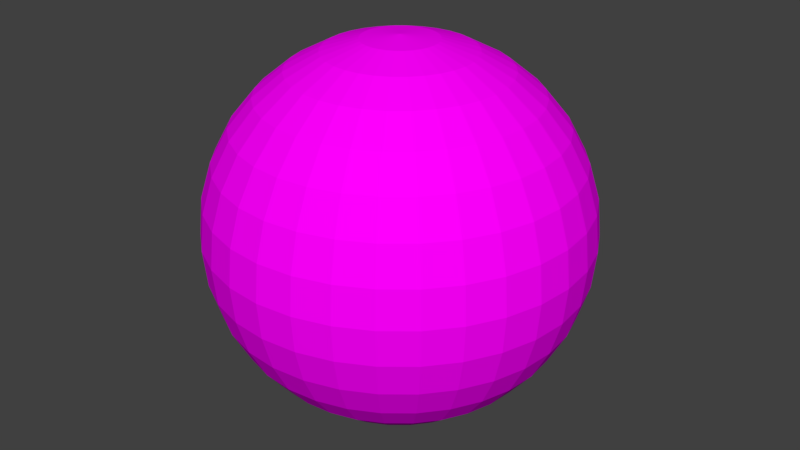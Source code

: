 # Source: niebo.blend  (saved by Blender 2.79.0; exported with 4.5.12 LTS)
import bpy
from mathutils import Matrix  # noqa: F401  (used for matrix-valued properties, if any)

bpy.ops.wm.read_factory_settings(use_empty=True)
scene = bpy.context.scene
scene.name = 'Scene'

# ---- collections
col_collection_1 = bpy.data.collections.new('Collection 1'); scene.collection.children.link(col_collection_1)

# ---- images (referenced by path relative to the original .blend; pixels are not part of the script)
import os
ASSET_DIR = os.environ.get("B2B_ASSET_DIR", "")  # directory of the original .blend (textures are referenced by path, not embedded)
HERE = os.path.dirname(os.path.abspath(__file__))  # packed textures are extracted next to this script under _unpacked/

def load_image(name, relpath, width, height, colorspace="sRGB"):
    """Load a texture the original file referenced (path relative to the .blend, or extracted next to this script)."""
    p = next((c for c in (os.path.join(HERE, relpath), os.path.join(ASSET_DIR, relpath)) if relpath and os.path.exists(c)), "")
    if p:
        img = bpy.data.images.load(p, check_existing=True)
        img.name = name
    else:  # same state as the original file: an image datablock whose file is absent (Cycles renders it pink)
        img = bpy.data.images.new(name, width, height)
        img.source = "FILE"
        img.filepath = "//" + (relpath or name)
    img.colorspace_settings.name = colorspace
    return img
img_sky_png = load_image('sky.png', 'sky.png', 1024, 1024, 'sRGB')

# ---- materials (node trees are filled in below, after node groups)
mat_material_003 = bpy.data.materials.new('Material.003')
mat_material_003.alpha_threshold = 0.0
mat_material_003.roughness = 0.5

# ---- material node trees
mat_material_003.use_nodes = True; mat_material_003.node_tree.nodes.clear()
_N = mat_material_003.node_tree.nodes; _L = mat_material_003.node_tree.links
n0 = _N.new('ShaderNodeOutputMaterial'); n0.name = 'Material Output'; n0.location = (300, 300)
n1 = _N.new('ShaderNodeBsdfDiffuse'); n1.name = 'Diffuse BSDF'; n1.location = (10, 300)
n2 = _N.new('ShaderNodeTexImage'); n2.name = 'Image Texture'; n2.location = (-180, 300)
n2.width = 140
n2.image = img_sky_png
_L.new(n1.outputs[0], n0.inputs[0])
_L.new(n2.outputs[0], n1.inputs[0])
n0.is_active_output = True

# ---- world
world_world = bpy.data.worlds.new('World'); scene.world = world_world
world_world.color = (0.05088, 0.05088, 0.05088)
world_world.use_sun_shadow = False
world_world.sun_shadow_jitter_overblur = 0.0
world_world.cycles.sampling_method = 'MANUAL'

# ---- meshes
me_sphere_001 = bpy.data.meshes.new('Sphere.001')
me_sphere_001.from_pydata([(0.0, 0.1951, 0.9808), (0.0, 0.3827, 0.9239), (0.0, 0.5556, 0.8315), (0.0, 0.7071, 0.7071), (0.0, 0.8315, 0.5556), (0.0, 0.9239, 0.3827), (0.0, 0.9808, 0.1951), (0.0, 1.0, 7.55e-08), (0.0, 0.9808, -0.1951), (0.0, 0.5556, -0.8315), (0.03806, 0.1913, 0.9808), (0.07466, 0.3753, 0.9239), (0.1084, 0.5449, 0.8315), (0.1379, 0.6935, 0.7071), (0.1622, 0.8155, 0.5556), (0.1802, 0.9061, 0.3827), (0.1913, 0.9619, 0.1951), (0.1951, 0.9808, 7.55e-08), (0.1913, 0.9619, -0.1951), (0.1802, 0.9061, -0.3827), (0.1622, 0.8155, -0.5556), (0.1379, 0.6935, -0.7071), (0.1084, 0.5449, -0.8315), (0.07466, 0.3753, -0.9239), (0.03806, 0.1913, -0.9808), (0.07466, 0.1802, 0.9808), (0.1464, 0.3536, 0.9239), (0.2126, 0.5133, 0.8315), (0.2706, 0.6533, 0.7071), (0.3182, 0.7682, 0.5556), (0.3536, 0.8536, 0.3827), (0.3753, 0.9061, 0.1951), (0.3827, 0.9239, 7.55e-08), (0.3753, 0.9061, -0.1951), (0.3536, 0.8536, -0.3827), (0.3182, 0.7682, -0.5556), (0.2706, 0.6533, -0.7071), (0.2126, 0.5133, -0.8315), (0.1464, 0.3536, -0.9239), (0.07466, 0.1802, -0.9808), (0.1084, 0.1622, 0.9808), (0.2126, 0.3182, 0.9239), (0.3087, 0.4619, 0.8315), (0.3928, 0.5879, 0.7071), (0.4619, 0.6913, 0.5556), (0.5133, 0.7682, 0.3827), (0.5449, 0.8155, 0.1951), (0.5556, 0.8315, 7.55e-08), (0.5449, 0.8155, -0.1951), (0.5133, 0.7682, -0.3827), (0.4619, 0.6913, -0.5556), (0.3928, 0.5879, -0.7071), (0.3087, 0.4619, -0.8315), (0.2126, 0.3182, -0.9239), (0.1084, 0.1622, -0.9808), (0.1379, 0.1379, 0.9808), (0.2706, 0.2706, 0.9239), (0.3928, 0.3928, 0.8315), (0.5, 0.5, 0.7071), (0.5879, 0.5879, 0.5556), (0.6533, 0.6533, 0.3827), (0.6935, 0.6935, 0.1951), (0.7071, 0.7071, 7.55e-08), (0.6935, 0.6935, -0.1951), (0.6533, 0.6533, -0.3827), (0.5879, 0.5879, -0.5556), (0.5, 0.5, -0.7071), (0.3928, 0.3928, -0.8315), (0.2706, 0.2706, -0.9239), (0.1379, 0.1379, -0.9808), (0.1622, 0.1084, 0.9808), (0.3182, 0.2126, 0.9239), (0.4619, 0.3087, 0.8315), (0.5879, 0.3928, 0.7071), (0.6913, 0.4619, 0.5556), (0.7682, 0.5133, 0.3827), (0.8155, 0.5449, 0.1951), (0.8315, 0.5556, 7.55e-08), (0.8155, 0.5449, -0.1951), (0.7682, 0.5133, -0.3827), (0.6913, 0.4619, -0.5556), (0.5879, 0.3928, -0.7071), (0.4619, 0.3087, -0.8315), (0.3182, 0.2126, -0.9239), (0.1622, 0.1084, -0.9808), (0.1802, 0.07466, 0.9808), (0.3536, 0.1464, 0.9239), (0.5133, 0.2126, 0.8315), (0.6533, 0.2706, 0.7071), (0.7682, 0.3182, 0.5556), (0.8536, 0.3536, 0.3827), (0.9061, 0.3753, 0.1951), (0.9239, 0.3827, 7.55e-08), (0.9061, 0.3753, -0.1951), (0.8536, 0.3536, -0.3827), (0.7682, 0.3182, -0.5556), (0.6533, 0.2706, -0.7071), (0.5133, 0.2126, -0.8315), (0.3536, 0.1464, -0.9239), (0.1802, 0.07466, -0.9808), (0.1913, 0.03806, 0.9808), (0.3753, 0.07466, 0.9239), (0.5449, 0.1084, 0.8315), (0.6935, 0.1379, 0.7071), (0.8155, 0.1622, 0.5556), (0.9061, 0.1802, 0.3827), (0.9619, 0.1913, 0.1951), (0.9808, 0.1951, 7.55e-08), (0.9619, 0.1913, -0.1951), (0.9061, 0.1802, -0.3827), (0.8155, 0.1622, -0.5556), (0.6935, 0.1379, -0.7071), (0.5449, 0.1084, -0.8315), (0.3753, 0.07466, -0.9239), (0.1913, 0.03806, -0.9808), (0.1951, -3.266e-07, 0.9808), (0.3827, -3.192e-07, 0.9239), (0.5556, -3.117e-07, 0.8315), (0.7071, -3.192e-07, 0.7071), (0.8315, -3.341e-07, 0.5556), (0.9239, -2.745e-07, 0.3827), (0.9808, -3.937e-07, 0.1951), (1.0, -3.788e-07, 7.55e-08), (0.9808, -3.937e-07, -0.1951), (0.9239, -2.298e-07, -0.3827), (0.8315, -3.341e-07, -0.5556), (0.7071, -3.192e-07, -0.7071), (0.5556, -3.415e-07, -0.8315), (0.3827, -3.043e-07, -0.9239), (0.1951, -3.08e-07, -0.9808), (0.1913, -0.03806, 0.9808), (0.3753, -0.07466, 0.9239), (0.5449, -0.1084, 0.8315), (0.6935, -0.138, 0.7071), (0.8155, -0.1622, 0.5556), (0.9061, -0.1802, 0.3827), (0.9619, -0.1913, 0.1951), (0.9808, -0.1951, 7.55e-08), (0.9619, -0.1913, -0.1951), (0.9061, -0.1802, -0.3827), (0.8155, -0.1622, -0.5556), (0.6935, -0.138, -0.7071), (0.5449, -0.1084, -0.8315), (0.3753, -0.07466, -0.9239), (0.1913, -0.03806, -0.9808), (0.1802, -0.07466, 0.9808), (0.3536, -0.1464, 0.9239), (0.5133, -0.2126, 0.8315), (0.6533, -0.2706, 0.7071), (0.7682, -0.3182, 0.5556), (0.8536, -0.3536, 0.3827), (0.9061, -0.3753, 0.1951), (0.9239, -0.3827, 7.55e-08), (0.9061, -0.3753, -0.1951), (0.8536, -0.3536, -0.3827), (0.7682, -0.3182, -0.5556), (0.6533, -0.2706, -0.7071), (0.5133, -0.2126, -0.8315), (0.3536, -0.1464, -0.9239), (0.1802, -0.07466, -0.9808), (0.1622, -0.1084, 0.9808), (0.3182, -0.2126, 0.9239), (0.4619, -0.3087, 0.8315), (0.5879, -0.3928, 0.7071), (0.6913, -0.4619, 0.5556), (0.7682, -0.5133, 0.3827), (0.8155, -0.5449, 0.1951), (0.8315, -0.5556, 7.55e-08), (0.8155, -0.5449, -0.1951), (0.7682, -0.5133, -0.3827), (0.6913, -0.4619, -0.5556), (0.5879, -0.3928, -0.7071), (0.4619, -0.3087, -0.8315), (0.3182, -0.2126, -0.9239), (0.1622, -0.1084, -0.9808), (0.1379, -0.138, 0.9808), (0.2706, -0.2706, 0.9239), (0.3928, -0.3928, 0.8315), (0.5, -0.5, 0.7071), (0.5879, -0.5879, 0.5556), (0.6533, -0.6533, 0.3827), (0.6935, -0.6935, 0.1951), (0.7071, -0.7071, 7.55e-08), (0.6935, -0.6935, -0.1951), (0.6533, -0.6533, -0.3827), (0.5879, -0.5879, -0.5556), (0.5, -0.5, -0.7071), (0.3928, -0.3928, -0.8315), (0.2706, -0.2706, -0.9239), (0.1379, -0.138, -0.9808), (0.1084, -0.1622, 0.9808), (0.2126, -0.3182, 0.9239), (0.3087, -0.4619, 0.8315), (0.3928, -0.5879, 0.7071), (0.4619, -0.6913, 0.5556), (0.5133, -0.7682, 0.3827), (0.5449, -0.8155, 0.1951), (0.5556, -0.8315, 7.55e-08), (0.5449, -0.8155, -0.1951), (0.5133, -0.7682, -0.3827), (0.4619, -0.6913, -0.5556), (0.3928, -0.5879, -0.7071), (0.3087, -0.4619, -0.8315), (0.2126, -0.3182, -0.9239), (0.1084, -0.1622, -0.9808), (0.0, -3.258e-07, -1.0), (0.07466, -0.1802, 0.9808), (0.1464, -0.3536, 0.9239), (0.2126, -0.5133, 0.8315), (0.2706, -0.6533, 0.7071), (0.3182, -0.7682, 0.5556), (0.3536, -0.8536, 0.3827), (0.3753, -0.9061, 0.1951), (0.3827, -0.9239, 7.55e-08), (0.3753, -0.9061, -0.1951), (0.3536, -0.8536, -0.3827), (0.3182, -0.7682, -0.5556), (0.2706, -0.6533, -0.7071), (0.2126, -0.5133, -0.8315), (0.1464, -0.3536, -0.9239), (0.07466, -0.1802, -0.9808), (0.03806, -0.1913, 0.9808), (0.07466, -0.3753, 0.9239), (0.1084, -0.5449, 0.8315), (0.1379, -0.6935, 0.7071), (0.1622, -0.8155, 0.5556), (0.1802, -0.9061, 0.3827), (0.1913, -0.9619, 0.1951), (0.1951, -0.9808, 7.55e-08), (0.1913, -0.9619, -0.1951), (0.1802, -0.9061, -0.3827), (0.1622, -0.8155, -0.5556), (0.1379, -0.6935, -0.7071), (0.1084, -0.5449, -0.8315), (0.07466, -0.3753, -0.9239), (0.03806, -0.1913, -0.9808), (-7.212e-09, -0.1951, 0.9808), (4.122e-08, -0.3827, 0.9239), (2.632e-08, -0.5556, 0.8315), (-2.584e-08, -0.7071, 0.7071), (-8.544e-08, -0.8315, 0.5556), (6.357e-08, -0.9239, 0.3827), (-8.544e-08, -0.9808, 0.1951), (-1.003e-07, -1.0, 7.55e-08), (-8.544e-08, -0.9808, -0.1951), (6.357e-08, -0.9239, -0.3827), (-8.544e-08, -0.8315, -0.5556), (-2.584e-08, -0.7071, -0.7071), (-1.094e-08, -0.5556, -0.8315), (3.964e-09, -0.3827, -0.9239), (3.964e-09, -0.1951, -0.9808), (-0.03806, -0.1913, 0.9808), (-0.07466, -0.3753, 0.9239), (-0.1084, -0.5449, 0.8315), (-0.1379, -0.6935, 0.7071), (-0.1622, -0.8155, 0.5556), (-0.1802, -0.9061, 0.3827), (-0.1913, -0.9619, 0.1951), (-0.1951, -0.9808, 7.55e-08), (-0.1913, -0.9619, -0.1951), (-0.1802, -0.9061, -0.3827), (-0.1622, -0.8155, -0.5556), (-0.1379, -0.6935, -0.7071), (-0.1084, -0.5449, -0.8315), (-0.07466, -0.3753, -0.9239), (-0.03806, -0.1913, -0.9808), (-0.07466, -0.1802, 0.9808), (-0.1464, -0.3536, 0.9239), (-0.2126, -0.5133, 0.8315), (-0.2706, -0.6533, 0.7071), (-0.3182, -0.7682, 0.5556), (-0.3536, -0.8536, 0.3827), (-0.3753, -0.9061, 0.1951), (-0.3827, -0.9239, 7.55e-08), (-0.3753, -0.9061, -0.1951), (-0.3536, -0.8536, -0.3827), (-0.3182, -0.7682, -0.5556), (-0.2706, -0.6533, -0.7071), (-0.2126, -0.5133, -0.8315), (-0.1464, -0.3536, -0.9239), (-0.07466, -0.1802, -0.9808), (-0.1084, -0.1622, 0.9808), (-0.2126, -0.3182, 0.9239), (-0.3087, -0.4619, 0.8315), (-0.3928, -0.5879, 0.7071), (-0.4619, -0.6913, 0.5556), (-0.5133, -0.7682, 0.3827), (-0.5449, -0.8155, 0.1951), (-0.5556, -0.8315, 7.55e-08), (-0.5449, -0.8155, -0.1951), (-0.5133, -0.7682, -0.3827), (-0.4619, -0.6913, -0.5556), (-0.3928, -0.5879, -0.7071), (-0.3087, -0.4619, -0.8315), (-0.2126, -0.3182, -0.9239), (-0.1084, -0.1622, -0.9808), (-2.304e-07, -5.562e-07, 1.0), (-0.1379, -0.138, 0.9808), (-0.2706, -0.2706, 0.9239), (-0.3928, -0.3928, 0.8315), (-0.5, -0.5, 0.7071), (-0.5879, -0.5879, 0.5556), (-0.6533, -0.6533, 0.3827), (-0.6935, -0.6935, 0.1951), (-0.7071, -0.7071, 7.55e-08), (-0.6935, -0.6935, -0.1951), (-0.6533, -0.6533, -0.3827), (-0.5879, -0.5879, -0.5556), (-0.5, -0.5, -0.7071), (-0.3928, -0.3928, -0.8315), (-0.2706, -0.2706, -0.9239), (-0.1379, -0.1379, -0.9808), (-0.1622, -0.1084, 0.9808), (-0.3182, -0.2126, 0.9239), (-0.4619, -0.3087, 0.8315), (-0.5879, -0.3928, 0.7071), (-0.6913, -0.4619, 0.5556), (-0.7682, -0.5133, 0.3827), (-0.8155, -0.5449, 0.1951), (-0.8315, -0.5556, 7.55e-08), (-0.8155, -0.5449, -0.1951), (-0.7682, -0.5133, -0.3827), (-0.6913, -0.4619, -0.5556), (-0.5879, -0.3928, -0.7071), (-0.4619, -0.3087, -0.8315), (-0.3182, -0.2126, -0.9239), (-0.1622, -0.1084, -0.9808), (-0.1802, -0.07466, 0.9808), (-0.3536, -0.1464, 0.9239), (-0.5133, -0.2126, 0.8315), (-0.6533, -0.2706, 0.7071), (-0.7682, -0.3182, 0.5556), (-0.8536, -0.3536, 0.3827), (-0.9061, -0.3753, 0.1951), (-0.9239, -0.3827, 7.55e-08), (-0.9061, -0.3753, -0.1951), (-0.8536, -0.3536, -0.3827), (-0.7682, -0.3182, -0.5556), (-0.6533, -0.2706, -0.7071), (-0.5133, -0.2126, -0.8315), (-0.3536, -0.1464, -0.9239), (-0.1802, -0.07466, -0.9808), (-0.1913, -0.03806, 0.9808), (-0.3753, -0.07466, 0.9239), (-0.5449, -0.1084, 0.8315), (-0.6935, -0.1379, 0.7071), (-0.8155, -0.1622, 0.5556), (-0.9061, -0.1802, 0.3827), (-0.9619, -0.1913, 0.1951), (-0.9808, -0.1951, 7.55e-08), (-0.9619, -0.1913, -0.1951), (-0.9061, -0.1802, -0.3827), (-0.8155, -0.1622, -0.5556), (-0.6935, -0.1379, -0.7071), (-0.5449, -0.1084, -0.8315), (-0.3753, -0.07466, -0.9239), (-0.1913, -0.03806, -0.9808), (-0.1951, -3.117e-07, 0.9808), (-0.3827, -2.819e-07, 0.9239), (-0.5556, -2.819e-07, 0.8315), (-0.7071, -1.851e-07, 0.7071), (-0.8315, -1.404e-07, 0.5556), (-0.9239, -3.192e-07, 0.3827), (-0.9808, -9.567e-08, 0.1951), (-1.0, -1.404e-07, 7.55e-08), (-0.9808, -9.567e-08, -0.1951), (-0.9239, -3.192e-07, -0.3827), (-0.8315, -1.404e-07, -0.5556), (-0.7071, -1.851e-07, -0.7071), (-0.5556, -2.596e-07, -0.8315), (-0.3827, -2.521e-07, -0.9239), (-0.1951, -3.155e-07, -0.9808), (-0.1913, 0.03806, 0.9808), (-0.3753, 0.07466, 0.9239), (-0.5449, 0.1084, 0.8315), (-0.6935, 0.1379, 0.7071), (-0.8155, 0.1622, 0.5556), (-0.9061, 0.1802, 0.3827), (-0.9619, 0.1913, 0.1951), (-0.9808, 0.1951, 7.55e-08), (-0.9619, 0.1913, -0.1951), (-0.9061, 0.1802, -0.3827), (-0.8155, 0.1622, -0.5556), (-0.6935, 0.1379, -0.7071), (-0.5449, 0.1084, -0.8315), (-0.3753, 0.07466, -0.9239), (-0.1913, 0.03806, -0.9808), (-0.1802, 0.07466, 0.9808), (-0.3536, 0.1464, 0.9239), (-0.5133, 0.2126, 0.8315), (-0.6533, 0.2706, 0.7071), (-0.7682, 0.3182, 0.5556), (-0.8536, 0.3536, 0.3827), (-0.9061, 0.3753, 0.1951), (-0.9239, 0.3827, 7.55e-08), (-0.9061, 0.3753, -0.1951), (-0.8536, 0.3536, -0.3827), (-0.7682, 0.3182, -0.5556), (-0.6533, 0.2706, -0.7071), (-0.5133, 0.2126, -0.8315), (-0.3536, 0.1464, -0.9239), (-0.1802, 0.07466, -0.9808), (-0.1622, 0.1084, 0.9808), (-0.3182, 0.2126, 0.9239), (-0.4619, 0.3087, 0.8315), (-0.5879, 0.3928, 0.7071), (-0.6913, 0.4619, 0.5556), (-0.7682, 0.5133, 0.3827), (-0.8155, 0.5449, 0.1951), (-0.8315, 0.5556, 7.55e-08), (-0.8155, 0.5449, -0.1951), (-0.7682, 0.5133, -0.3827), (-0.6913, 0.4619, -0.5556), (-0.5879, 0.3928, -0.7071), (-0.4619, 0.3087, -0.8315), (-0.3182, 0.2126, -0.9239), (-0.1622, 0.1084, -0.9808), (-0.1379, 0.1379, 0.9808), (-0.2706, 0.2706, 0.9239), (-0.3928, 0.3928, 0.8315), (-0.5, 0.5, 0.7071), (-0.5879, 0.5879, 0.5556), (-0.6533, 0.6533, 0.3827), (-0.6935, 0.6935, 0.1951), (-0.7071, 0.7071, 7.55e-08), (-0.6935, 0.6935, -0.1951), (-0.6533, 0.6533, -0.3827), (-0.5879, 0.5879, -0.5556), (-0.5, 0.5, -0.7071), (-0.3928, 0.3928, -0.8315), (-0.2706, 0.2706, -0.9239), (-0.1379, 0.1379, -0.9808), (-0.1084, 0.1622, 0.9808), (-0.2126, 0.3182, 0.9239), (-0.3087, 0.4619, 0.8315), (-0.3928, 0.5879, 0.7071), (-0.4619, 0.6913, 0.5556), (-0.5133, 0.7682, 0.3827), (-0.5449, 0.8155, 0.1951), (-0.5556, 0.8315, 7.55e-08), (-0.5449, 0.8155, -0.1951), (-0.5133, 0.7682, -0.3827), (-0.4619, 0.6913, -0.5556), (-0.3928, 0.5879, -0.7071), (-0.3087, 0.4619, -0.8315), (-0.2126, 0.3182, -0.9239), (-0.1084, 0.1622, -0.9808), (-0.07466, 0.1802, 0.9808), (-0.1464, 0.3536, 0.9239), (-0.2126, 0.5133, 0.8315), (-0.2706, 0.6533, 0.7071), (-0.3182, 0.7682, 0.5556), (-0.3536, 0.8536, 0.3827), (-0.3753, 0.9061, 0.1951), (-0.3827, 0.9239, 7.55e-08), (-0.3753, 0.9061, -0.1951), (-0.3536, 0.8536, -0.3827), (-0.3182, 0.7682, -0.5556), (-0.2706, 0.6533, -0.7071), (-0.2126, 0.5133, -0.8315), (-0.1464, 0.3536, -0.9239), (-0.07466, 0.1802, -0.9808), (-0.03806, 0.1913, 0.9808), (-0.07466, 0.3753, 0.9239), (-0.1084, 0.5449, 0.8315), (-0.1379, 0.6935, 0.7071), (-0.1622, 0.8155, 0.5556), (-0.1802, 0.9061, 0.3827), (-0.1913, 0.9619, 0.1951), (-0.1951, 0.9808, 7.55e-08), (-0.1913, 0.9619, -0.1951), (-0.1802, 0.9061, -0.3827), (-0.1622, 0.8155, -0.5556), (-0.1379, 0.6935, -0.7071), (-0.1084, 0.5449, -0.8315), (-0.07466, 0.3753, -0.9239), (-0.03806, 0.1913, -0.9808), (6.357e-08, 0.9239, -0.3827), (2.722e-07, 0.8315, -0.5556), (1.53e-07, 0.7071, -0.7071), (7.847e-08, 0.3827, -0.9239), (1.514e-08, 0.1951, -0.9808)], [], [(7, 6, 16, 17), (0, 296, 10), (205, 481, 24), (8, 7, 17, 18), (1, 0, 10, 11), (477, 8, 18, 19), (2, 1, 11, 12), (478, 477, 19, 20), (3, 2, 12, 13), (479, 478, 20, 21), (4, 3, 13, 14), (9, 479, 21, 22), (5, 4, 14, 15), (480, 9, 22, 23), (6, 5, 15, 16), (481, 480, 23, 24), (23, 22, 37, 38), (16, 15, 30, 31), (24, 23, 38, 39), (17, 16, 31, 32), (10, 296, 25), (205, 24, 39), (18, 17, 32, 33), (11, 10, 25, 26), (19, 18, 33, 34), (12, 11, 26, 27), (20, 19, 34, 35), (13, 12, 27, 28), (21, 20, 35, 36), (14, 13, 28, 29), (22, 21, 36, 37), (15, 14, 29, 30), (35, 34, 49, 50), (28, 27, 42, 43), (36, 35, 50, 51), (29, 28, 43, 44), (37, 36, 51, 52), (30, 29, 44, 45), (38, 37, 52, 53), (31, 30, 45, 46), (39, 38, 53, 54), (32, 31, 46, 47), (25, 296, 40), (205, 39, 54), (33, 32, 47, 48), (26, 25, 40, 41), (34, 33, 48, 49), (27, 26, 41, 42), (54, 53, 68, 69), (47, 46, 61, 62), (40, 296, 55), (205, 54, 69), (48, 47, 62, 63), (41, 40, 55, 56), (49, 48, 63, 64), (42, 41, 56, 57), (50, 49, 64, 65), (43, 42, 57, 58), (51, 50, 65, 66), (44, 43, 58, 59), (52, 51, 66, 67), (45, 44, 59, 60), (53, 52, 67, 68), (46, 45, 60, 61), (58, 57, 72, 73), (66, 65, 80, 81), (59, 58, 73, 74), (67, 66, 81, 82), (60, 59, 74, 75), (68, 67, 82, 83), (61, 60, 75, 76), (69, 68, 83, 84), (62, 61, 76, 77), (55, 296, 70), (205, 69, 84), (63, 62, 77, 78), (56, 55, 70, 71), (64, 63, 78, 79), (57, 56, 71, 72), (65, 64, 79, 80), (77, 76, 91, 92), (70, 296, 85), (205, 84, 99), (78, 77, 92, 93), (71, 70, 85, 86), (79, 78, 93, 94), (72, 71, 86, 87), (80, 79, 94, 95), (73, 72, 87, 88), (81, 80, 95, 96), (74, 73, 88, 89), (82, 81, 96, 97), (75, 74, 89, 90), (83, 82, 97, 98), (76, 75, 90, 91), (84, 83, 98, 99), (96, 95, 110, 111), (89, 88, 103, 104), (97, 96, 111, 112), (90, 89, 104, 105), (98, 97, 112, 113), (91, 90, 105, 106), (99, 98, 113, 114), (92, 91, 106, 107), (85, 296, 100), (205, 99, 114), (93, 92, 107, 108), (86, 85, 100, 101), (94, 93, 108, 109), (87, 86, 101, 102), (95, 94, 109, 110), (88, 87, 102, 103), (100, 296, 115), (205, 114, 129), (108, 107, 122, 123), (101, 100, 115, 116), (109, 108, 123, 124), (102, 101, 116, 117), (110, 109, 124, 125), (103, 102, 117, 118), (111, 110, 125, 126), (104, 103, 118, 119), (112, 111, 126, 127), (105, 104, 119, 120), (113, 112, 127, 128), (106, 105, 120, 121), (114, 113, 128, 129), (107, 106, 121, 122), (119, 118, 133, 134), (127, 126, 141, 142), (120, 119, 134, 135), (128, 127, 142, 143), (121, 120, 135, 136), (129, 128, 143, 144), (122, 121, 136, 137), (115, 296, 130), (205, 129, 144), (123, 122, 137, 138), (116, 115, 130, 131), (124, 123, 138, 139), (117, 116, 131, 132), (125, 124, 139, 140), (118, 117, 132, 133), (126, 125, 140, 141), (138, 137, 152, 153), (131, 130, 145, 146), (139, 138, 153, 154), (132, 131, 146, 147), (140, 139, 154, 155), (133, 132, 147, 148), (141, 140, 155, 156), (134, 133, 148, 149), (142, 141, 156, 157), (135, 134, 149, 150), (143, 142, 157, 158), (136, 135, 150, 151), (144, 143, 158, 159), (137, 136, 151, 152), (130, 296, 145), (205, 144, 159), (157, 156, 171, 172), (150, 149, 164, 165), (158, 157, 172, 173), (151, 150, 165, 166), (159, 158, 173, 174), (152, 151, 166, 167), (145, 296, 160), (205, 159, 174), (153, 152, 167, 168), (146, 145, 160, 161), (154, 153, 168, 169), (147, 146, 161, 162), (155, 154, 169, 170), (148, 147, 162, 163), (156, 155, 170, 171), (149, 148, 163, 164), (169, 168, 183, 184), (162, 161, 176, 177), (170, 169, 184, 185), (163, 162, 177, 178), (171, 170, 185, 186), (164, 163, 178, 179), (172, 171, 186, 187), (165, 164, 179, 180), (173, 172, 187, 188), (166, 165, 180, 181), (174, 173, 188, 189), (167, 166, 181, 182), (160, 296, 175), (205, 174, 189), (168, 167, 182, 183), (161, 160, 175, 176), (188, 187, 202, 203), (181, 180, 195, 196), (189, 188, 203, 204), (182, 181, 196, 197), (175, 296, 190), (205, 189, 204), (183, 182, 197, 198), (176, 175, 190, 191), (184, 183, 198, 199), (177, 176, 191, 192), (185, 184, 199, 200), (178, 177, 192, 193), (186, 185, 200, 201), (179, 178, 193, 194), (187, 186, 201, 202), (180, 179, 194, 195), (192, 191, 207, 208), (200, 199, 215, 216), (193, 192, 208, 209), (201, 200, 216, 217), (194, 193, 209, 210), (202, 201, 217, 218), (195, 194, 210, 211), (203, 202, 218, 219), (196, 195, 211, 212), (204, 203, 219, 220), (197, 196, 212, 213), (190, 296, 206), (205, 204, 220), (198, 197, 213, 214), (191, 190, 206, 207), (199, 198, 214, 215), (212, 211, 226, 227), (220, 219, 234, 235), (213, 212, 227, 228), (206, 296, 221), (205, 220, 235), (214, 213, 228, 229), (207, 206, 221, 222), (215, 214, 229, 230), (208, 207, 222, 223), (216, 215, 230, 231), (209, 208, 223, 224), (217, 216, 231, 232), (210, 209, 224, 225), (218, 217, 232, 233), (211, 210, 225, 226), (219, 218, 233, 234), (231, 230, 245, 246), (224, 223, 238, 239), (232, 231, 246, 247), (225, 224, 239, 240), (233, 232, 247, 248), (226, 225, 240, 241), (234, 233, 248, 249), (227, 226, 241, 242), (235, 234, 249, 250), (228, 227, 242, 243), (221, 296, 236), (205, 235, 250), (229, 228, 243, 244), (222, 221, 236, 237), (230, 229, 244, 245), (223, 222, 237, 238), (250, 249, 264, 265), (243, 242, 257, 258), (236, 296, 251), (205, 250, 265), (244, 243, 258, 259), (237, 236, 251, 252), (245, 244, 259, 260), (238, 237, 252, 253), (246, 245, 260, 261), (239, 238, 253, 254), (247, 246, 261, 262), (240, 239, 254, 255), (248, 247, 262, 263), (241, 240, 255, 256), (249, 248, 263, 264), (242, 241, 256, 257), (254, 253, 268, 269), (262, 261, 276, 277), (255, 254, 269, 270), (263, 262, 277, 278), (256, 255, 270, 271), (264, 263, 278, 279), (257, 256, 271, 272), (265, 264, 279, 280), (258, 257, 272, 273), (251, 296, 266), (205, 265, 280), (259, 258, 273, 274), (252, 251, 266, 267), (260, 259, 274, 275), (253, 252, 267, 268), (261, 260, 275, 276), (273, 272, 287, 288), (266, 296, 281), (205, 280, 295), (274, 273, 288, 289), (267, 266, 281, 282), (275, 274, 289, 290), (268, 267, 282, 283), (276, 275, 290, 291), (269, 268, 283, 284), (277, 276, 291, 292), (270, 269, 284, 285), (278, 277, 292, 293), (271, 270, 285, 286), (279, 278, 293, 294), (272, 271, 286, 287), (280, 279, 294, 295), (292, 291, 307, 308), (285, 284, 300, 301), (293, 292, 308, 309), (286, 285, 301, 302), (294, 293, 309, 310), (287, 286, 302, 303), (295, 294, 310, 311), (288, 287, 303, 304), (281, 296, 297), (205, 295, 311), (289, 288, 304, 305), (282, 281, 297, 298), (290, 289, 305, 306), (283, 282, 298, 299), (291, 290, 306, 307), (284, 283, 299, 300), (205, 311, 326), (305, 304, 319, 320), (298, 297, 312, 313), (306, 305, 320, 321), (299, 298, 313, 314), (307, 306, 321, 322), (300, 299, 314, 315), (308, 307, 322, 323), (301, 300, 315, 316), (309, 308, 323, 324), (302, 301, 316, 317), (310, 309, 324, 325), (303, 302, 317, 318), (311, 310, 325, 326), (304, 303, 318, 319), (297, 296, 312), (324, 323, 338, 339), (317, 316, 331, 332), (325, 324, 339, 340), (318, 317, 332, 333), (326, 325, 340, 341), (319, 318, 333, 334), (312, 296, 327), (205, 326, 341), (320, 319, 334, 335), (313, 312, 327, 328), (321, 320, 335, 336), (314, 313, 328, 329), (322, 321, 336, 337), (315, 314, 329, 330), (323, 322, 337, 338), (316, 315, 330, 331), (328, 327, 342, 343), (336, 335, 350, 351), (329, 328, 343, 344), (337, 336, 351, 352), (330, 329, 344, 345), (338, 337, 352, 353), (331, 330, 345, 346), (339, 338, 353, 354), (332, 331, 346, 347), (340, 339, 354, 355), (333, 332, 347, 348), (341, 340, 355, 356), (334, 333, 348, 349), (327, 296, 342), (205, 341, 356), (335, 334, 349, 350), (347, 346, 361, 362), (355, 354, 369, 370), (348, 347, 362, 363), (356, 355, 370, 371), (349, 348, 363, 364), (342, 296, 357), (205, 356, 371), (350, 349, 364, 365), (343, 342, 357, 358), (351, 350, 365, 366), (344, 343, 358, 359), (352, 351, 366, 367), (345, 344, 359, 360), (353, 352, 367, 368), (346, 345, 360, 361), (354, 353, 368, 369), (366, 365, 380, 381), (359, 358, 373, 374), (367, 366, 381, 382), (360, 359, 374, 375), (368, 367, 382, 383), (361, 360, 375, 376), (369, 368, 383, 384), (362, 361, 376, 377), (370, 369, 384, 385), (363, 362, 377, 378), (371, 370, 385, 386), (364, 363, 378, 379), (357, 296, 372), (205, 371, 386), (365, 364, 379, 380), (358, 357, 372, 373), (385, 384, 399, 400), (378, 377, 392, 393), (386, 385, 400, 401), (379, 378, 393, 394), (372, 296, 387), (205, 386, 401), (380, 379, 394, 395), (373, 372, 387, 388), (381, 380, 395, 396), (374, 373, 388, 389), (382, 381, 396, 397), (375, 374, 389, 390), (383, 382, 397, 398), (376, 375, 390, 391), (384, 383, 398, 399), (377, 376, 391, 392), (389, 388, 403, 404), (397, 396, 411, 412), (390, 389, 404, 405), (398, 397, 412, 413), (391, 390, 405, 406), (399, 398, 413, 414), (392, 391, 406, 407), (400, 399, 414, 415), (393, 392, 407, 408), (401, 400, 415, 416), (394, 393, 408, 409), (387, 296, 402), (205, 401, 416), (395, 394, 409, 410), (388, 387, 402, 403), (396, 395, 410, 411), (408, 407, 422, 423), (416, 415, 430, 431), (409, 408, 423, 424), (402, 296, 417), (205, 416, 431), (410, 409, 424, 425), (403, 402, 417, 418), (411, 410, 425, 426), (404, 403, 418, 419), (412, 411, 426, 427), (405, 404, 419, 420), (413, 412, 427, 428), (406, 405, 420, 421), (414, 413, 428, 429), (407, 406, 421, 422), (415, 414, 429, 430), (427, 426, 441, 442), (420, 419, 434, 435), (428, 427, 442, 443), (421, 420, 435, 436), (429, 428, 443, 444), (422, 421, 436, 437), (430, 429, 444, 445), (423, 422, 437, 438), (431, 430, 445, 446), (424, 423, 438, 439), (417, 296, 432), (205, 431, 446), (425, 424, 439, 440), (418, 417, 432, 433), (426, 425, 440, 441), (419, 418, 433, 434), (446, 445, 460, 461), (439, 438, 453, 454), (432, 296, 447), (205, 446, 461), (440, 439, 454, 455), (433, 432, 447, 448), (441, 440, 455, 456), (434, 433, 448, 449), (442, 441, 456, 457), (435, 434, 449, 450), (443, 442, 457, 458), (436, 435, 450, 451), (444, 443, 458, 459), (437, 436, 451, 452), (445, 444, 459, 460), (438, 437, 452, 453), (458, 457, 472, 473), (451, 450, 465, 466), (459, 458, 473, 474), (452, 451, 466, 467), (460, 459, 474, 475), (453, 452, 467, 468), (461, 460, 475, 476), (454, 453, 468, 469), (447, 296, 462), (205, 461, 476), (455, 454, 469, 470), (448, 447, 462, 463), (456, 455, 470, 471), (449, 448, 463, 464), (457, 456, 471, 472), (450, 449, 464, 465), (462, 296, 0), (205, 476, 481), (470, 469, 7, 8), (463, 462, 0, 1), (471, 470, 8, 477), (464, 463, 1, 2), (472, 471, 477, 478), (465, 464, 2, 3), (473, 472, 478, 479), (466, 465, 3, 4), (474, 473, 479, 9), (467, 466, 4, 5), (475, 474, 9, 480), (468, 467, 5, 6), (476, 475, 480, 481), (469, 468, 6, 7)])
_uv = me_sphere_001.uv_layers.new(name='UVMap')
_uv.uv.foreach_set('vector', [0.08118, 0.4054, 0.1573, 0.4279, 0.1438, 0.4969, 0.06517, 0.4893, 0.4628, 0.5188, 0.5052, 0.5312, 0.4612, 0.5274, 0.5092, 0.533, 0.467, 0.5184, 0.4649, 0.5269, 0.157, 0.4142, 0.07855, 0.388, 0.05855, 0.4758, 0.1406, 0.4858, 0.4199, 0.5062, 0.4628, 0.5188, 0.4612, 0.5274, 0.4167, 0.5233, 0.2231, 0.4361, 0.157, 0.4142, 0.1406, 0.4858, 0.2098, 0.4942, 0.3755, 0.493, 0.4199, 0.5062, 0.4167, 0.5233, 0.3706, 0.519, 0.2812, 0.4558, 0.2231, 0.4361, 0.2098, 0.4942, 0.2702, 0.5017, 0.3285, 0.479, 0.3755, 0.493, 0.3706, 0.519, 0.3218, 0.5143, 0.3324, 0.4728, 0.2812, 0.4558, 0.2702, 0.5017, 0.324, 0.5085, 0.2776, 0.4637, 0.3285, 0.479, 0.3218, 0.5143, 0.269, 0.5092, 0.3797, 0.4886, 0.3324, 0.4728, 0.324, 0.5085, 0.3735, 0.5148, 0.221, 0.4467, 0.2776, 0.4637, 0.269, 0.5092, 0.2104, 0.5035, 0.4242, 0.5037, 0.3797, 0.4886, 0.3735, 0.5148, 0.4201, 0.5209, 0.1573, 0.4279, 0.221, 0.4467, 0.2104, 0.5035, 0.1438, 0.4969, 0.467, 0.5184, 0.4242, 0.5037, 0.4201, 0.5209, 0.4649, 0.5269, 0.4201, 0.5209, 0.3735, 0.5148, 0.3726, 0.5416, 0.4194, 0.5385, 0.1438, 0.4969, 0.2104, 0.5035, 0.2107, 0.5611, 0.1439, 0.5674, 0.4649, 0.5269, 0.4201, 0.5209, 0.4194, 0.5385, 0.4646, 0.5357, 0.06517, 0.4893, 0.1438, 0.4969, 0.1439, 0.5674, 0.06517, 0.5748, 0.4612, 0.5274, 0.5052, 0.5312, 0.4613, 0.536, 0.5092, 0.533, 0.4649, 0.5269, 0.4646, 0.5357, 0.1406, 0.4858, 0.05855, 0.4758, 0.05645, 0.5655, 0.1387, 0.5591, 0.4167, 0.5233, 0.4612, 0.5274, 0.4613, 0.536, 0.4168, 0.5407, 0.2098, 0.4942, 0.1406, 0.4858, 0.1387, 0.5591, 0.2081, 0.5537, 0.3706, 0.519, 0.4167, 0.5233, 0.4168, 0.5407, 0.3708, 0.5454, 0.2702, 0.5017, 0.2098, 0.4942, 0.2081, 0.5537, 0.2686, 0.5491, 0.3218, 0.5143, 0.3706, 0.519, 0.3708, 0.5454, 0.3221, 0.5503, 0.324, 0.5085, 0.2702, 0.5017, 0.2686, 0.5491, 0.3228, 0.5451, 0.269, 0.5092, 0.3218, 0.5143, 0.3221, 0.5503, 0.2693, 0.5555, 0.3735, 0.5148, 0.324, 0.5085, 0.3228, 0.5451, 0.3726, 0.5416, 0.2104, 0.5035, 0.269, 0.5092, 0.2693, 0.5555, 0.2107, 0.5611, 0.2686, 0.5491, 0.2081, 0.5537, 0.2181, 0.6123, 0.2765, 0.5959, 0.3221, 0.5503, 0.3708, 0.5454, 0.3762, 0.5713, 0.3293, 0.5855, 0.3228, 0.5451, 0.2686, 0.5491, 0.2765, 0.5959, 0.3288, 0.5813, 0.2693, 0.5555, 0.3221, 0.5503, 0.3293, 0.5855, 0.2785, 0.6008, 0.3726, 0.5416, 0.3228, 0.5451, 0.3288, 0.5813, 0.3769, 0.5682, 0.2107, 0.5611, 0.2693, 0.5555, 0.2785, 0.6008, 0.222, 0.6176, 0.4194, 0.5385, 0.3726, 0.5416, 0.3769, 0.5682, 0.4222, 0.5559, 0.1439, 0.5674, 0.2107, 0.5611, 0.222, 0.6176, 0.1575, 0.6366, 0.4646, 0.5357, 0.4194, 0.5385, 0.4222, 0.5559, 0.466, 0.5443, 0.06517, 0.5748, 0.1439, 0.5674, 0.1575, 0.6366, 0.08152, 0.6591, 0.4613, 0.536, 0.5052, 0.5312, 0.463, 0.5445, 0.5092, 0.533, 0.4646, 0.5357, 0.466, 0.5443, 0.1387, 0.5591, 0.05645, 0.5655, 0.07213, 0.6537, 0.1513, 0.6312, 0.4168, 0.5407, 0.4613, 0.536, 0.463, 0.5445, 0.4204, 0.5578, 0.2081, 0.5537, 0.1387, 0.5591, 0.1513, 0.6312, 0.2181, 0.6123, 0.3708, 0.5454, 0.4168, 0.5407, 0.4204, 0.5578, 0.3762, 0.5713, 0.466, 0.5443, 0.4222, 0.5559, 0.4284, 0.5725, 0.469, 0.5525, 0.08152, 0.6591, 0.1575, 0.6366, 0.1843, 0.7021, 0.1138, 0.7388, 0.463, 0.5445, 0.5052, 0.5312, 0.4664, 0.5525, 0.5092, 0.533, 0.466, 0.5443, 0.469, 0.5525, 0.1513, 0.6312, 0.07213, 0.6537, 0.1048, 0.7368, 0.1778, 0.6993, 0.4204, 0.5578, 0.463, 0.5445, 0.4664, 0.5525, 0.4272, 0.5738, 0.2181, 0.6123, 0.1513, 0.6312, 0.1778, 0.6993, 0.2395, 0.6676, 0.3762, 0.5713, 0.4204, 0.5578, 0.4272, 0.5738, 0.3864, 0.5957, 0.2765, 0.5959, 0.2181, 0.6123, 0.2395, 0.6676, 0.2933, 0.6401, 0.3293, 0.5855, 0.3762, 0.5713, 0.3864, 0.5957, 0.3432, 0.6187, 0.3288, 0.5813, 0.2765, 0.5959, 0.2933, 0.6401, 0.3417, 0.6157, 0.2785, 0.6008, 0.3293, 0.5855, 0.3432, 0.6187, 0.2963, 0.6435, 0.3769, 0.5682, 0.3288, 0.5813, 0.3417, 0.6157, 0.3863, 0.5933, 0.222, 0.6176, 0.2785, 0.6008, 0.2963, 0.6435, 0.244, 0.6709, 0.4222, 0.5559, 0.3769, 0.5682, 0.3863, 0.5933, 0.4284, 0.5725, 0.1575, 0.6366, 0.222, 0.6176, 0.244, 0.6709, 0.1843, 0.7021, 0.3432, 0.6187, 0.3864, 0.5957, 0.4012, 0.6176, 0.3633, 0.6486, 0.3417, 0.6157, 0.2933, 0.6401, 0.3185, 0.6802, 0.3612, 0.6467, 0.2963, 0.6435, 0.3432, 0.6187, 0.3633, 0.6486, 0.322, 0.682, 0.3863, 0.5933, 0.3417, 0.6157, 0.3612, 0.6467, 0.4005, 0.6161, 0.244, 0.6709, 0.2963, 0.6435, 0.322, 0.682, 0.276, 0.7191, 0.4284, 0.5725, 0.3863, 0.5933, 0.4005, 0.6161, 0.4377, 0.5875, 0.1843, 0.7021, 0.244, 0.6709, 0.276, 0.7191, 0.2233, 0.7613, 0.469, 0.5525, 0.4284, 0.5725, 0.4377, 0.5875, 0.4736, 0.56, 0.1138, 0.7388, 0.1843, 0.7021, 0.2233, 0.7613, 0.1611, 0.8111, 0.4664, 0.5525, 0.5052, 0.5312, 0.4713, 0.5596, 0.5092, 0.533, 0.469, 0.5525, 0.4736, 0.56, 0.1778, 0.6993, 0.1048, 0.7368, 0.1529, 0.8117, 0.217, 0.7607, 0.4272, 0.5738, 0.4664, 0.5525, 0.4713, 0.5596, 0.4369, 0.5882, 0.2395, 0.6676, 0.1778, 0.6993, 0.217, 0.7607, 0.2712, 0.7177, 0.3864, 0.5957, 0.4272, 0.5738, 0.4369, 0.5882, 0.4012, 0.6176, 0.2933, 0.6401, 0.2395, 0.6676, 0.2712, 0.7177, 0.3185, 0.6802, 0.1611, 0.8111, 0.2233, 0.7613, 0.2731, 0.8119, 0.2216, 0.873, 0.4713, 0.5596, 0.5052, 0.5312, 0.4775, 0.5657, 0.5092, 0.533, 0.4736, 0.56, 0.4796, 0.5664, 0.217, 0.7607, 0.1529, 0.8117, 0.2146, 0.8755, 0.2674, 0.8132, 0.4369, 0.5882, 0.4713, 0.5596, 0.4775, 0.5657, 0.4493, 0.6004, 0.2712, 0.7177, 0.217, 0.7607, 0.2674, 0.8132, 0.312, 0.7604, 0.4012, 0.6176, 0.4369, 0.5882, 0.4493, 0.6004, 0.42, 0.6362, 0.3185, 0.6802, 0.2712, 0.7177, 0.312, 0.7604, 0.3511, 0.7145, 0.3633, 0.6486, 0.4012, 0.6176, 0.42, 0.6362, 0.3888, 0.674, 0.3612, 0.6467, 0.3185, 0.6802, 0.3511, 0.7145, 0.3863, 0.6734, 0.322, 0.682, 0.3633, 0.6486, 0.3888, 0.674, 0.3547, 0.7149, 0.4005, 0.6161, 0.3612, 0.6467, 0.3863, 0.6734, 0.4188, 0.6357, 0.276, 0.7191, 0.322, 0.682, 0.3547, 0.7149, 0.3167, 0.7602, 0.4377, 0.5875, 0.4005, 0.6161, 0.4188, 0.6357, 0.4497, 0.6004, 0.2233, 0.7613, 0.276, 0.7191, 0.3167, 0.7602, 0.2731, 0.8119, 0.4736, 0.56, 0.4377, 0.5875, 0.4497, 0.6004, 0.4796, 0.5664, 0.3863, 0.6734, 0.3511, 0.7145, 0.3896, 0.7418, 0.4161, 0.6946, 0.3547, 0.7149, 0.3888, 0.674, 0.4188, 0.694, 0.3933, 0.7408, 0.4188, 0.6357, 0.3863, 0.6734, 0.4161, 0.6946, 0.4407, 0.6514, 0.3167, 0.7602, 0.3547, 0.7149, 0.3933, 0.7408, 0.3647, 0.7927, 0.4497, 0.6004, 0.4188, 0.6357, 0.4407, 0.6514, 0.464, 0.6107, 0.2731, 0.8119, 0.3167, 0.7602, 0.3647, 0.7927, 0.3319, 0.852, 0.4796, 0.5664, 0.4497, 0.6004, 0.464, 0.6107, 0.4867, 0.5716, 0.2216, 0.873, 0.2731, 0.8119, 0.3319, 0.852, 0.2932, 0.922, 0.4775, 0.5657, 0.5052, 0.5312, 0.4847, 0.5704, 0.5092, 0.533, 0.4796, 0.5664, 0.4867, 0.5716, 0.2674, 0.8132, 0.2146, 0.8755, 0.2874, 0.9259, 0.3269, 0.8546, 0.4493, 0.6004, 0.4775, 0.5657, 0.4847, 0.5704, 0.4639, 0.61, 0.312, 0.7604, 0.2674, 0.8132, 0.3269, 0.8546, 0.3603, 0.7943, 0.42, 0.6362, 0.4493, 0.6004, 0.4639, 0.61, 0.4421, 0.6508, 0.3511, 0.7145, 0.312, 0.7604, 0.3603, 0.7943, 0.3896, 0.7418, 0.3888, 0.674, 0.42, 0.6362, 0.4421, 0.6508, 0.4188, 0.694, 0.4847, 0.5704, 0.5052, 0.5312, 0.4928, 0.5737, 0.5092, 0.533, 0.4867, 0.5716, 0.4946, 0.5752, 0.3269, 0.8546, 0.2874, 0.9259, 0.3685, 0.9611, 0.3933, 0.8837, 0.4639, 0.61, 0.4847, 0.5704, 0.4928, 0.5737, 0.48, 0.6165, 0.3603, 0.7943, 0.3269, 0.8546, 0.3933, 0.8837, 0.4142, 0.8181, 0.4421, 0.6508, 0.4639, 0.61, 0.48, 0.6165, 0.4666, 0.6609, 0.3896, 0.7418, 0.3603, 0.7943, 0.4142, 0.8181, 0.4327, 0.7609, 0.4188, 0.694, 0.4421, 0.6508, 0.4666, 0.6609, 0.4521, 0.7078, 0.4161, 0.6946, 0.3896, 0.7418, 0.4327, 0.7609, 0.4494, 0.7096, 0.3933, 0.7408, 0.4188, 0.694, 0.4521, 0.7078, 0.4362, 0.7587, 0.4407, 0.6514, 0.4161, 0.6946, 0.4494, 0.7096, 0.4651, 0.6624, 0.3647, 0.7927, 0.3933, 0.7408, 0.4362, 0.7587, 0.4182, 0.8153, 0.464, 0.6107, 0.4407, 0.6514, 0.4651, 0.6624, 0.48, 0.618, 0.3319, 0.852, 0.3647, 0.7927, 0.4182, 0.8153, 0.3975, 0.88, 0.4867, 0.5716, 0.464, 0.6107, 0.48, 0.618, 0.4946, 0.5752, 0.2932, 0.922, 0.3319, 0.852, 0.3975, 0.88, 0.3731, 0.9564, 0.4362, 0.7587, 0.4521, 0.7078, 0.4875, 0.7149, 0.4818, 0.768, 0.4651, 0.6624, 0.4494, 0.7096, 0.485, 0.7178, 0.4912, 0.6685, 0.4182, 0.8153, 0.4362, 0.7587, 0.4818, 0.768, 0.4752, 0.8271, 0.48, 0.618, 0.4651, 0.6624, 0.4912, 0.6685, 0.4972, 0.622, 0.3975, 0.88, 0.4182, 0.8153, 0.4752, 0.8271, 0.4675, 0.8946, 0.4946, 0.5752, 0.48, 0.618, 0.4972, 0.622, 0.5031, 0.5772, 0.3731, 0.9564, 0.3975, 0.88, 0.4675, 0.8946, 0.4584, 0.9745, 0.4928, 0.5737, 0.5052, 0.5312, 0.5013, 0.5753, 0.5092, 0.533, 0.4946, 0.5752, 0.5031, 0.5772, 0.3933, 0.8837, 0.3685, 0.9611, 0.4546, 0.9797, 0.4638, 0.8992, 0.48, 0.6165, 0.4928, 0.5737, 0.5013, 0.5753, 0.4971, 0.6198, 0.4142, 0.8181, 0.3933, 0.8837, 0.4638, 0.8992, 0.4716, 0.8309, 0.4666, 0.6609, 0.48, 0.6165, 0.4971, 0.6198, 0.4926, 0.666, 0.4327, 0.7609, 0.4142, 0.8181, 0.4716, 0.8309, 0.4786, 0.7713, 0.4521, 0.7078, 0.4666, 0.6609, 0.4926, 0.666, 0.4875, 0.7149, 0.4494, 0.7096, 0.4327, 0.7609, 0.4786, 0.7713, 0.485, 0.7178, 0.4638, 0.8992, 0.4546, 0.9797, 0.5425, 0.9813, 0.5359, 0.9007, 0.4971, 0.6198, 0.5013, 0.5753, 0.51, 0.5752, 0.5146, 0.6198, 0.4716, 0.8309, 0.4638, 0.8992, 0.5359, 0.9007, 0.5303, 0.8324, 0.4926, 0.666, 0.4971, 0.6198, 0.5146, 0.6198, 0.5191, 0.6659, 0.4786, 0.7713, 0.4716, 0.8309, 0.5303, 0.8324, 0.5256, 0.7726, 0.4875, 0.7149, 0.4926, 0.666, 0.5191, 0.6659, 0.5237, 0.715, 0.485, 0.7178, 0.4786, 0.7713, 0.5256, 0.7726, 0.5215, 0.7189, 0.4818, 0.768, 0.4875, 0.7149, 0.5237, 0.715, 0.5284, 0.7682, 0.4912, 0.6685, 0.485, 0.7178, 0.5215, 0.7189, 0.5179, 0.6694, 0.4752, 0.8271, 0.4818, 0.768, 0.5284, 0.7682, 0.5334, 0.8275, 0.4972, 0.622, 0.4912, 0.6685, 0.5179, 0.6694, 0.5148, 0.6227, 0.4675, 0.8946, 0.4752, 0.8271, 0.5334, 0.8275, 0.539, 0.8954, 0.5031, 0.5772, 0.4972, 0.622, 0.5148, 0.6227, 0.5119, 0.5776, 0.4584, 0.9745, 0.4675, 0.8946, 0.539, 0.8954, 0.5457, 0.9757, 0.5013, 0.5753, 0.5052, 0.5312, 0.51, 0.5752, 0.5092, 0.533, 0.5031, 0.5772, 0.5119, 0.5776, 0.5179, 0.6694, 0.5215, 0.7189, 0.5575, 0.7129, 0.5443, 0.665, 0.5334, 0.8275, 0.5284, 0.7682, 0.5742, 0.7593, 0.5908, 0.8166, 0.5148, 0.6227, 0.5179, 0.6694, 0.5443, 0.665, 0.5321, 0.6198, 0.539, 0.8954, 0.5334, 0.8275, 0.5908, 0.8166, 0.6095, 0.8822, 0.5119, 0.5776, 0.5148, 0.6227, 0.5321, 0.6198, 0.5205, 0.5762, 0.5457, 0.9757, 0.539, 0.8954, 0.6095, 0.8822, 0.6317, 0.9598, 0.51, 0.5752, 0.5052, 0.5312, 0.5185, 0.5735, 0.5092, 0.533, 0.5119, 0.5776, 0.5205, 0.5762, 0.5359, 0.9007, 0.5425, 0.9813, 0.6288, 0.9659, 0.6068, 0.8882, 0.5146, 0.6198, 0.51, 0.5752, 0.5185, 0.5735, 0.5317, 0.6163, 0.5303, 0.8324, 0.5359, 0.9007, 0.6068, 0.8882, 0.5881, 0.8224, 0.5191, 0.6659, 0.5146, 0.6198, 0.5317, 0.6163, 0.5451, 0.6607, 0.5256, 0.7726, 0.5303, 0.8324, 0.5881, 0.8224, 0.572, 0.7648, 0.5237, 0.715, 0.5191, 0.6659, 0.5451, 0.6607, 0.5592, 0.7079, 0.5215, 0.7189, 0.5256, 0.7726, 0.572, 0.7648, 0.5575, 0.7129, 0.5284, 0.7682, 0.5237, 0.715, 0.5592, 0.7079, 0.5742, 0.7593, 0.5881, 0.8224, 0.6068, 0.8882, 0.6738, 0.8623, 0.6428, 0.8013, 0.5451, 0.6607, 0.5317, 0.6163, 0.5478, 0.6095, 0.5697, 0.6505, 0.572, 0.7648, 0.5881, 0.8224, 0.6428, 0.8013, 0.6159, 0.7481, 0.5592, 0.7079, 0.5451, 0.6607, 0.5697, 0.6505, 0.5927, 0.6941, 0.5575, 0.7129, 0.572, 0.7648, 0.6159, 0.7481, 0.5916, 0.7, 0.5742, 0.7593, 0.5592, 0.7079, 0.5927, 0.6941, 0.6175, 0.7416, 0.5443, 0.665, 0.5575, 0.7129, 0.5916, 0.7, 0.5694, 0.6556, 0.5908, 0.8166, 0.5742, 0.7593, 0.6175, 0.7416, 0.645, 0.7947, 0.5321, 0.6198, 0.5443, 0.665, 0.5694, 0.6556, 0.5486, 0.6137, 0.6095, 0.8822, 0.5908, 0.8166, 0.645, 0.7947, 0.6762, 0.8555, 0.5205, 0.5762, 0.5321, 0.6198, 0.5486, 0.6137, 0.5287, 0.5732, 0.6317, 0.9598, 0.6095, 0.8822, 0.6762, 0.8555, 0.7132, 0.9274, 0.5185, 0.5735, 0.5052, 0.5312, 0.5264, 0.5701, 0.5092, 0.533, 0.5205, 0.5762, 0.5287, 0.5732, 0.6068, 0.8882, 0.6288, 0.9659, 0.7103, 0.9342, 0.6738, 0.8623, 0.5317, 0.6163, 0.5185, 0.5735, 0.5264, 0.5701, 0.5478, 0.6095, 0.5486, 0.6137, 0.5694, 0.6556, 0.5921, 0.6415, 0.5636, 0.6045, 0.6762, 0.8555, 0.645, 0.7947, 0.6939, 0.7625, 0.7365, 0.8162, 0.5287, 0.5732, 0.5486, 0.6137, 0.5636, 0.6045, 0.5362, 0.5686, 0.7132, 0.9274, 0.6762, 0.8555, 0.7365, 0.8162, 0.7869, 0.8796, 0.5264, 0.5701, 0.5052, 0.5312, 0.5336, 0.5652, 0.5092, 0.533, 0.5287, 0.5732, 0.5362, 0.5686, 0.6738, 0.8623, 0.7103, 0.9342, 0.7841, 0.8874, 0.7345, 0.8239, 0.5478, 0.6095, 0.5264, 0.5701, 0.5336, 0.5652, 0.5622, 0.5997, 0.6428, 0.8013, 0.6738, 0.8623, 0.7345, 0.8239, 0.6922, 0.7701, 0.5697, 0.6505, 0.5478, 0.6095, 0.5622, 0.5997, 0.5918, 0.6356, 0.6159, 0.7481, 0.6428, 0.8013, 0.6922, 0.7701, 0.6559, 0.7233, 0.5927, 0.6941, 0.5697, 0.6505, 0.5918, 0.6356, 0.6229, 0.674, 0.5916, 0.7, 0.6159, 0.7481, 0.6559, 0.7233, 0.6226, 0.6807, 0.6175, 0.7416, 0.5927, 0.6941, 0.6229, 0.674, 0.6566, 0.7158, 0.5694, 0.6556, 0.5916, 0.7, 0.6226, 0.6807, 0.5921, 0.6415, 0.645, 0.7947, 0.6175, 0.7416, 0.6566, 0.7158, 0.6939, 0.7625, 0.5918, 0.6356, 0.5622, 0.5997, 0.5745, 0.5872, 0.6105, 0.6168, 0.6559, 0.7233, 0.6922, 0.7701, 0.7348, 0.7302, 0.6899, 0.6908, 0.6229, 0.674, 0.5918, 0.6356, 0.6105, 0.6168, 0.6486, 0.6483, 0.6226, 0.6807, 0.6559, 0.7233, 0.6899, 0.6908, 0.6491, 0.6558, 0.6566, 0.7158, 0.6229, 0.674, 0.6486, 0.6483, 0.6899, 0.6828, 0.5921, 0.6415, 0.6226, 0.6807, 0.6491, 0.6558, 0.6117, 0.6233, 0.6939, 0.7625, 0.6566, 0.7158, 0.6899, 0.6828, 0.7357, 0.7214, 0.5636, 0.6045, 0.5921, 0.6415, 0.6117, 0.6233, 0.5765, 0.5925, 0.7365, 0.8162, 0.6939, 0.7625, 0.7357, 0.7214, 0.7881, 0.7658, 0.5362, 0.5686, 0.5636, 0.6045, 0.5765, 0.5925, 0.5426, 0.5626, 0.7869, 0.8796, 0.7365, 0.8162, 0.7881, 0.7658, 0.8501, 0.8183, 0.5336, 0.5652, 0.5052, 0.5312, 0.5397, 0.559, 0.5092, 0.533, 0.5362, 0.5686, 0.5426, 0.5626, 0.7345, 0.8239, 0.7841, 0.8874, 0.8476, 0.8274, 0.7866, 0.7747, 0.5622, 0.5997, 0.5336, 0.5652, 0.5397, 0.559, 0.5745, 0.5872, 0.6922, 0.7701, 0.7345, 0.8239, 0.7866, 0.7747, 0.7348, 0.7302, 0.7881, 0.7658, 0.7357, 0.7214, 0.7687, 0.6727, 0.8289, 0.7061, 0.5426, 0.5626, 0.5765, 0.5925, 0.5868, 0.5782, 0.5477, 0.5556, 0.8501, 0.8183, 0.7881, 0.7658, 0.8289, 0.7061, 0.9002, 0.7455, 0.5397, 0.559, 0.5052, 0.5312, 0.5445, 0.5517, 0.5092, 0.533, 0.5426, 0.5626, 0.5477, 0.5556, 0.7866, 0.7747, 0.8476, 0.8274, 0.8984, 0.756, 0.8283, 0.7161, 0.5745, 0.5872, 0.5397, 0.559, 0.5445, 0.5517, 0.5842, 0.5726, 0.7348, 0.7302, 0.7866, 0.7747, 0.8283, 0.7161, 0.7689, 0.6826, 0.6105, 0.6168, 0.5745, 0.5872, 0.5842, 0.5726, 0.6253, 0.5945, 0.6899, 0.6908, 0.7348, 0.7302, 0.7689, 0.6826, 0.7167, 0.6525, 0.6486, 0.6483, 0.6105, 0.6168, 0.6253, 0.5945, 0.6688, 0.618, 0.6491, 0.6558, 0.6899, 0.6908, 0.7167, 0.6525, 0.6703, 0.6261, 0.6899, 0.6828, 0.6486, 0.6483, 0.6688, 0.618, 0.7161, 0.6438, 0.6117, 0.6233, 0.6491, 0.6558, 0.6703, 0.6261, 0.6273, 0.6016, 0.7357, 0.7214, 0.6899, 0.6828, 0.7161, 0.6438, 0.7687, 0.6727, 0.5765, 0.5925, 0.6117, 0.6233, 0.6273, 0.6016, 0.5868, 0.5782, 0.7167, 0.6525, 0.7689, 0.6826, 0.7929, 0.6291, 0.7363, 0.6101, 0.6688, 0.618, 0.6253, 0.5945, 0.6354, 0.5699, 0.6827, 0.5844, 0.6703, 0.6261, 0.7167, 0.6525, 0.7363, 0.6101, 0.6853, 0.593, 0.7161, 0.6438, 0.6688, 0.618, 0.6827, 0.5844, 0.7342, 0.6004, 0.6273, 0.6016, 0.6703, 0.6261, 0.6853, 0.593, 0.6384, 0.5773, 0.7687, 0.6727, 0.7161, 0.6438, 0.7342, 0.6004, 0.7916, 0.6184, 0.5868, 0.5782, 0.6273, 0.6016, 0.6384, 0.5773, 0.5941, 0.5623, 0.8289, 0.7061, 0.7687, 0.6727, 0.7916, 0.6184, 0.8573, 0.6393, 0.5477, 0.5556, 0.5868, 0.5782, 0.5941, 0.5623, 0.5514, 0.5476, 0.9002, 0.7455, 0.8289, 0.7061, 0.8573, 0.6393, 0.9352, 0.6642, 0.5445, 0.5517, 0.5052, 0.5312, 0.5477, 0.5437, 0.5092, 0.533, 0.5477, 0.5556, 0.5514, 0.5476, 0.8283, 0.7161, 0.8984, 0.756, 0.9342, 0.6762, 0.8578, 0.6506, 0.5842, 0.5726, 0.5445, 0.5517, 0.5477, 0.5437, 0.5907, 0.5564, 0.7689, 0.6826, 0.8283, 0.7161, 0.8578, 0.6506, 0.7929, 0.6291, 0.6253, 0.5945, 0.5842, 0.5726, 0.5907, 0.5564, 0.6354, 0.5699, 0.5514, 0.5476, 0.5941, 0.5623, 0.5982, 0.5451, 0.5534, 0.5391, 0.9352, 0.6642, 0.8573, 0.6393, 0.8721, 0.5682, 0.9536, 0.5772, 0.5477, 0.5437, 0.5052, 0.5312, 0.5493, 0.5351, 0.5092, 0.533, 0.5514, 0.5476, 0.5534, 0.5391, 0.8578, 0.6506, 0.9342, 0.6762, 0.954, 0.591, 0.874, 0.5807, 0.5907, 0.5564, 0.5477, 0.5437, 0.5493, 0.5351, 0.594, 0.5392, 0.7929, 0.6291, 0.8578, 0.6506, 0.874, 0.5807, 0.8061, 0.5722, 0.6354, 0.5699, 0.5907, 0.5564, 0.594, 0.5392, 0.6404, 0.5437, 0.7363, 0.6101, 0.7929, 0.6291, 0.8061, 0.5722, 0.7474, 0.5644, 0.6827, 0.5844, 0.6354, 0.5699, 0.6404, 0.5437, 0.6897, 0.5486, 0.6853, 0.593, 0.7363, 0.6101, 0.7474, 0.5644, 0.6937, 0.5576, 0.7342, 0.6004, 0.6827, 0.5844, 0.6897, 0.5486, 0.7434, 0.5542, 0.6384, 0.5773, 0.6853, 0.593, 0.6937, 0.5576, 0.6445, 0.5513, 0.7916, 0.6184, 0.7342, 0.6004, 0.7434, 0.5542, 0.8033, 0.5606, 0.5941, 0.5623, 0.6384, 0.5773, 0.6445, 0.5513, 0.5982, 0.5451, 0.8573, 0.6393, 0.7916, 0.6184, 0.8033, 0.5606, 0.8721, 0.5682, 0.6897, 0.5486, 0.6404, 0.5437, 0.6403, 0.517, 0.6896, 0.5121, 0.6937, 0.5576, 0.7474, 0.5644, 0.7487, 0.5173, 0.695, 0.5212, 0.7434, 0.5542, 0.6897, 0.5486, 0.6896, 0.5121, 0.7433, 0.507, 0.6445, 0.5513, 0.6937, 0.5576, 0.695, 0.5212, 0.6455, 0.5245, 0.8033, 0.5606, 0.7434, 0.5542, 0.7433, 0.507, 0.8034, 0.5015, 0.5982, 0.5451, 0.6445, 0.5513, 0.6455, 0.5245, 0.5988, 0.5276, 0.8721, 0.5682, 0.8033, 0.5606, 0.8034, 0.5015, 0.8726, 0.4952, 0.5534, 0.5391, 0.5982, 0.5451, 0.5988, 0.5276, 0.5538, 0.5304, 0.9536, 0.5772, 0.8721, 0.5682, 0.8726, 0.4952, 0.9546, 0.4879, 0.5493, 0.5351, 0.5052, 0.5312, 0.5492, 0.5264, 0.5092, 0.533, 0.5534, 0.5391, 0.5538, 0.5304, 0.874, 0.5807, 0.954, 0.591, 0.9569, 0.5036, 0.8764, 0.509, 0.594, 0.5392, 0.5493, 0.5351, 0.5492, 0.5264, 0.5939, 0.5217, 0.8061, 0.5722, 0.874, 0.5807, 0.8764, 0.509, 0.8082, 0.5138, 0.6404, 0.5437, 0.594, 0.5392, 0.5939, 0.5217, 0.6403, 0.517, 0.7474, 0.5644, 0.8061, 0.5722, 0.8082, 0.5138, 0.7487, 0.5173, 0.9546, 0.4879, 0.8726, 0.4952, 0.8585, 0.4234, 0.9377, 0.3997, 0.5492, 0.5264, 0.5052, 0.5312, 0.5474, 0.5179, 0.5092, 0.533, 0.5538, 0.5304, 0.5524, 0.5217, 0.8764, 0.509, 0.9569, 0.5036, 0.9429, 0.4171, 0.8649, 0.4381, 0.5939, 0.5217, 0.5492, 0.5264, 0.5474, 0.5179, 0.5903, 0.5046, 0.8082, 0.5138, 0.8764, 0.509, 0.8649, 0.4381, 0.7989, 0.456, 0.6403, 0.517, 0.5939, 0.5217, 0.5903, 0.5046, 0.6349, 0.4908, 0.7487, 0.5173, 0.8082, 0.5138, 0.7989, 0.456, 0.7409, 0.4711, 0.6896, 0.5121, 0.6403, 0.517, 0.6349, 0.4908, 0.6823, 0.4764, 0.695, 0.5212, 0.7487, 0.5173, 0.7409, 0.4711, 0.6891, 0.4852, 0.7433, 0.507, 0.6896, 0.5121, 0.6823, 0.4764, 0.7339, 0.4608, 0.6455, 0.5245, 0.695, 0.5212, 0.6891, 0.4852, 0.6413, 0.4982, 0.8034, 0.5015, 0.7433, 0.507, 0.7339, 0.4608, 0.7917, 0.4435, 0.5988, 0.5276, 0.6455, 0.5245, 0.6413, 0.4982, 0.5961, 0.5102, 0.8726, 0.4952, 0.8034, 0.5015, 0.7917, 0.4435, 0.8585, 0.4234, 0.5538, 0.5304, 0.5988, 0.5276, 0.5961, 0.5102, 0.5524, 0.5217, 0.6891, 0.4852, 0.7409, 0.4711, 0.7243, 0.4273, 0.6764, 0.4511, 0.7339, 0.4608, 0.6823, 0.4764, 0.6681, 0.4428, 0.7156, 0.4174, 0.6413, 0.4982, 0.6891, 0.4852, 0.6764, 0.4511, 0.632, 0.4731, 0.7917, 0.4435, 0.7339, 0.4608, 0.7156, 0.4174, 0.7684, 0.3892, 0.5961, 0.5102, 0.6413, 0.4982, 0.632, 0.4731, 0.59, 0.4937, 0.8585, 0.4234, 0.7917, 0.4435, 0.7684, 0.3892, 0.8305, 0.3555, 0.5524, 0.5217, 0.5961, 0.5102, 0.59, 0.4937, 0.5494, 0.5135, 0.9377, 0.3997, 0.8585, 0.4234, 0.8305, 0.3555, 0.9031, 0.3164, 0.5474, 0.5179, 0.5052, 0.5312, 0.544, 0.5099, 0.5092, 0.533, 0.5524, 0.5217, 0.5494, 0.5135, 0.8649, 0.4381, 0.9429, 0.4171, 0.9123, 0.3349, 0.8398, 0.3706, 0.5903, 0.5046, 0.5474, 0.5179, 0.544, 0.5099, 0.5834, 0.4885, 0.7989, 0.456, 0.8649, 0.4381, 0.8398, 0.3706, 0.7786, 0.401, 0.6349, 0.4908, 0.5903, 0.5046, 0.5834, 0.4885, 0.6244, 0.4663, 0.7409, 0.4711, 0.7989, 0.456, 0.7786, 0.401, 0.7243, 0.4273, 0.6823, 0.4764, 0.6349, 0.4908, 0.6244, 0.4663, 0.6681, 0.4428, 0.5092, 0.533, 0.5494, 0.5135, 0.5448, 0.5061, 0.8398, 0.3706, 0.9123, 0.3349, 0.8663, 0.2602, 0.802, 0.3093, 0.5834, 0.4885, 0.544, 0.5099, 0.5391, 0.5028, 0.5736, 0.474, 0.7786, 0.401, 0.8398, 0.3706, 0.802, 0.3093, 0.7476, 0.3511, 0.6244, 0.4663, 0.5834, 0.4885, 0.5736, 0.474, 0.6094, 0.4442, 0.7243, 0.4273, 0.7786, 0.401, 0.7476, 0.3511, 0.7002, 0.387, 0.6681, 0.4428, 0.6244, 0.4663, 0.6094, 0.4442, 0.6475, 0.4126, 0.6764, 0.4511, 0.7243, 0.4273, 0.7002, 0.387, 0.6573, 0.42, 0.7156, 0.4174, 0.6681, 0.4428, 0.6475, 0.4126, 0.6891, 0.3784, 0.632, 0.4731, 0.6764, 0.4511, 0.6573, 0.42, 0.618, 0.4503, 0.7684, 0.3892, 0.7156, 0.4174, 0.6891, 0.3784, 0.7357, 0.3401, 0.59, 0.4937, 0.632, 0.4731, 0.618, 0.4503, 0.5808, 0.4787, 0.8305, 0.3555, 0.7684, 0.3892, 0.7357, 0.3401, 0.7888, 0.2951, 0.5494, 0.5135, 0.59, 0.4937, 0.5808, 0.4787, 0.5448, 0.5061, 0.9031, 0.3164, 0.8305, 0.3555, 0.7888, 0.2951, 0.852, 0.242, 0.544, 0.5099, 0.5052, 0.5312, 0.5391, 0.5028, 0.618, 0.4503, 0.6573, 0.42, 0.6325, 0.3933, 0.5998, 0.4306, 0.7357, 0.3401, 0.6891, 0.3784, 0.6555, 0.3454, 0.6935, 0.2987, 0.5808, 0.4787, 0.618, 0.4503, 0.5998, 0.4306, 0.5688, 0.4658, 0.7888, 0.2951, 0.7357, 0.3401, 0.6935, 0.2987, 0.7364, 0.2443, 0.5448, 0.5061, 0.5808, 0.4787, 0.5688, 0.4658, 0.5389, 0.4996, 0.852, 0.242, 0.7888, 0.2951, 0.7364, 0.2443, 0.7874, 0.18, 0.5391, 0.5028, 0.5052, 0.5312, 0.5329, 0.4967, 0.5092, 0.533, 0.5448, 0.5061, 0.5389, 0.4996, 0.802, 0.3093, 0.8663, 0.2602, 0.8067, 0.1958, 0.7531, 0.2565, 0.5736, 0.474, 0.5391, 0.5028, 0.5329, 0.4967, 0.561, 0.4618, 0.7476, 0.3511, 0.802, 0.3093, 0.7531, 0.2565, 0.7079, 0.308, 0.6094, 0.4442, 0.5736, 0.474, 0.561, 0.4618, 0.5903, 0.4256, 0.7002, 0.387, 0.7476, 0.3511, 0.7079, 0.308, 0.668, 0.3526, 0.6475, 0.4126, 0.6094, 0.4442, 0.5903, 0.4256, 0.6215, 0.3871, 0.6573, 0.42, 0.7002, 0.387, 0.668, 0.3526, 0.6325, 0.3933, 0.6891, 0.3784, 0.6475, 0.4126, 0.6215, 0.3871, 0.6555, 0.3454, 0.561, 0.4618, 0.5329, 0.4967, 0.5256, 0.492, 0.5464, 0.4522, 0.7079, 0.308, 0.7531, 0.2565, 0.6948, 0.214, 0.6604, 0.2735, 0.5903, 0.4256, 0.561, 0.4618, 0.5464, 0.4522, 0.568, 0.411, 0.668, 0.3526, 0.7079, 0.308, 0.6604, 0.2735, 0.6298, 0.3251, 0.6215, 0.3871, 0.5903, 0.4256, 0.568, 0.411, 0.591, 0.3673, 0.6325, 0.3933, 0.668, 0.3526, 0.6298, 0.3251, 0.6029, 0.3719, 0.6555, 0.3454, 0.6215, 0.3871, 0.591, 0.3673, 0.6161, 0.3197, 0.5998, 0.4306, 0.6325, 0.3933, 0.6029, 0.3719, 0.5781, 0.4149, 0.6935, 0.2987, 0.6555, 0.3454, 0.6161, 0.3197, 0.6441, 0.2666, 0.5688, 0.4658, 0.5998, 0.4306, 0.5781, 0.4149, 0.5546, 0.4554, 0.7364, 0.2443, 0.6935, 0.2987, 0.6441, 0.2666, 0.6752, 0.2051, 0.5389, 0.4996, 0.5688, 0.4658, 0.5546, 0.4554, 0.5318, 0.4945, 0.7874, 0.18, 0.7364, 0.2443, 0.6752, 0.2051, 0.7123, 0.1324, 0.5329, 0.4967, 0.5052, 0.5312, 0.5256, 0.492, 0.5092, 0.533, 0.5389, 0.4996, 0.5318, 0.4945, 0.7531, 0.2565, 0.8067, 0.1958, 0.7357, 0.144, 0.6948, 0.214, 0.6441, 0.2666, 0.6161, 0.3197, 0.5726, 0.3023, 0.5895, 0.2449, 0.5546, 0.4554, 0.5781, 0.4149, 0.5537, 0.4037, 0.5386, 0.4481, 0.6752, 0.2051, 0.6441, 0.2666, 0.5895, 0.2449, 0.6078, 0.1788, 0.5318, 0.4945, 0.5546, 0.4554, 0.5386, 0.4481, 0.5239, 0.4908, 0.7123, 0.1324, 0.6752, 0.2051, 0.6078, 0.1788, 0.6299, 0.1007, 0.5256, 0.492, 0.5052, 0.5312, 0.5176, 0.4888, 0.5092, 0.533, 0.5318, 0.4945, 0.5239, 0.4908, 0.6948, 0.214, 0.7357, 0.144, 0.6558, 0.1069, 0.6292, 0.1837, 0.5464, 0.4522, 0.5256, 0.492, 0.5176, 0.4888, 0.5302, 0.4457, 0.6604, 0.2735, 0.6948, 0.214, 0.6292, 0.1837, 0.607, 0.2488, 0.568, 0.411, 0.5464, 0.4522, 0.5302, 0.4457, 0.5433, 0.4011, 0.6298, 0.3251, 0.6604, 0.2735, 0.607, 0.2488, 0.587, 0.3055, 0.591, 0.3673, 0.568, 0.411, 0.5433, 0.4011, 0.5573, 0.3538, 0.6029, 0.3719, 0.6298, 0.3251, 0.587, 0.3055, 0.5697, 0.3566, 0.6161, 0.3197, 0.591, 0.3673, 0.5573, 0.3538, 0.5726, 0.3023, 0.5781, 0.4149, 0.6029, 0.3719, 0.5697, 0.3566, 0.5537, 0.4037, 0.607, 0.2488, 0.6292, 0.1837, 0.5589, 0.1667, 0.5498, 0.235, 0.5433, 0.4011, 0.5302, 0.4457, 0.513, 0.4426, 0.5171, 0.3963, 0.587, 0.3055, 0.607, 0.2488, 0.5498, 0.235, 0.5411, 0.2945, 0.5573, 0.3538, 0.5433, 0.4011, 0.5171, 0.3963, 0.5216, 0.3472, 0.5697, 0.3566, 0.587, 0.3055, 0.5411, 0.2945, 0.5341, 0.3481, 0.5726, 0.3023, 0.5573, 0.3538, 0.5216, 0.3472, 0.5265, 0.2938, 0.5537, 0.4037, 0.5697, 0.3566, 0.5341, 0.3481, 0.5277, 0.3975, 0.5895, 0.2449, 0.5726, 0.3023, 0.5265, 0.2938, 0.5319, 0.2343, 0.5386, 0.4481, 0.5537, 0.4037, 0.5277, 0.3975, 0.5215, 0.444, 0.6078, 0.1788, 0.5895, 0.2449, 0.5319, 0.2343, 0.537, 0.1662, 0.5239, 0.4908, 0.5386, 0.4481, 0.5215, 0.444, 0.5153, 0.4888, 0.6299, 0.1007, 0.6078, 0.1788, 0.537, 0.1662, 0.5433, 0.08576, 0.5176, 0.4888, 0.5052, 0.5312, 0.5091, 0.4872, 0.5092, 0.533, 0.5239, 0.4908, 0.5153, 0.4888, 0.6292, 0.1837, 0.6558, 0.1069, 0.57, 0.086, 0.5589, 0.1667, 0.5302, 0.4457, 0.5176, 0.4888, 0.5091, 0.4872, 0.513, 0.4426, 0.5215, 0.444, 0.5277, 0.3975, 0.5009, 0.3964, 0.5038, 0.4433, 0.537, 0.1662, 0.5319, 0.2343, 0.4735, 0.2352, 0.4653, 0.1677, 0.5153, 0.4888, 0.5215, 0.444, 0.5038, 0.4433, 0.5066, 0.4884, 0.5433, 0.08576, 0.537, 0.1662, 0.4653, 0.1677, 0.456, 0.08795, 0.5091, 0.4872, 0.5052, 0.5312, 0.5004, 0.4873, 0.5092, 0.533, 0.5153, 0.4888, 0.5066, 0.4884, 0.5589, 0.1667, 0.57, 0.086, 0.4816, 0.08217, 0.4864, 0.1636, 0.513, 0.4426, 0.5091, 0.4872, 0.5004, 0.4873, 0.4955, 0.4428, 0.5498, 0.235, 0.5589, 0.1667, 0.4864, 0.1636, 0.4908, 0.2326, 0.5171, 0.3963, 0.513, 0.4426, 0.4955, 0.4428, 0.4906, 0.3966, 0.5411, 0.2945, 0.5498, 0.235, 0.4908, 0.2326, 0.4939, 0.2928, 0.5216, 0.3472, 0.5171, 0.3963, 0.4906, 0.3966, 0.4854, 0.3477, 0.5341, 0.3481, 0.5411, 0.2945, 0.4939, 0.2928, 0.4976, 0.3467, 0.5265, 0.2938, 0.5216, 0.3472, 0.4854, 0.3477, 0.4798, 0.2944, 0.5277, 0.3975, 0.5341, 0.3481, 0.4976, 0.3467, 0.5009, 0.3964, 0.5319, 0.2343, 0.5265, 0.2938, 0.4798, 0.2944, 0.4735, 0.2352, 0.4906, 0.3966, 0.4955, 0.4428, 0.4785, 0.4464, 0.4646, 0.4022, 0.4939, 0.2928, 0.4908, 0.2326, 0.4324, 0.2417, 0.4473, 0.3002, 0.4854, 0.3477, 0.4906, 0.3966, 0.4646, 0.4022, 0.45, 0.3552, 0.4976, 0.3467, 0.4939, 0.2928, 0.4473, 0.3002, 0.4614, 0.3525, 0.4798, 0.2944, 0.4854, 0.3477, 0.45, 0.3552, 0.4341, 0.3041, 0.5009, 0.3964, 0.4976, 0.3467, 0.4614, 0.3525, 0.4744, 0.4007, 0.4735, 0.2352, 0.4798, 0.2944, 0.4341, 0.3041, 0.4165, 0.2473, 0.5038, 0.4433, 0.5009, 0.3964, 0.4744, 0.4007, 0.4864, 0.446, 0.4653, 0.1677, 0.4735, 0.2352, 0.4165, 0.2473, 0.3956, 0.183, 0.5066, 0.4884, 0.5038, 0.4433, 0.4864, 0.446, 0.4979, 0.4898, 0.456, 0.08795, 0.4653, 0.1677, 0.3956, 0.183, 0.3712, 0.1068, 0.5004, 0.4873, 0.5052, 0.5312, 0.4919, 0.4891, 0.5092, 0.533, 0.5066, 0.4884, 0.4979, 0.4898, 0.4864, 0.1636, 0.4816, 0.08217, 0.3939, 0.09569, 0.4146, 0.1749, 0.4955, 0.4428, 0.5004, 0.4873, 0.4919, 0.4891, 0.4785, 0.4464, 0.4908, 0.2326, 0.4864, 0.1636, 0.4146, 0.1749, 0.4324, 0.2417, 0.3956, 0.183, 0.4165, 0.2473, 0.3628, 0.27, 0.3304, 0.2115, 0.4979, 0.4898, 0.4864, 0.446, 0.4699, 0.4521, 0.4897, 0.4928, 0.3712, 0.1068, 0.3956, 0.183, 0.3304, 0.2115, 0.2919, 0.1414, 0.4919, 0.4891, 0.5052, 0.5312, 0.4839, 0.4925, 0.5092, 0.533, 0.4979, 0.4898, 0.4897, 0.4928, 0.4146, 0.1749, 0.3939, 0.09569, 0.3103, 0.1262, 0.3462, 0.2, 0.4785, 0.4464, 0.4919, 0.4891, 0.4839, 0.4925, 0.4625, 0.4533, 0.4324, 0.2417, 0.4146, 0.1749, 0.3462, 0.2, 0.3768, 0.2622, 0.4646, 0.4022, 0.4785, 0.4464, 0.4625, 0.4533, 0.4403, 0.4126, 0.4473, 0.3002, 0.4324, 0.2417, 0.3768, 0.2622, 0.4029, 0.3167, 0.45, 0.3552, 0.4646, 0.4022, 0.4403, 0.4126, 0.4168, 0.3695, 0.4614, 0.3525, 0.4473, 0.3002, 0.4029, 0.3167, 0.4271, 0.3653, 0.4341, 0.3041, 0.45, 0.3552, 0.4168, 0.3695, 0.3914, 0.3225, 0.4744, 0.4007, 0.4614, 0.3525, 0.4271, 0.3653, 0.4492, 0.41, 0.4165, 0.2473, 0.4341, 0.3041, 0.3914, 0.3225, 0.3628, 0.27, 0.4864, 0.446, 0.4744, 0.4007, 0.4492, 0.41, 0.4699, 0.4521, 0.4029, 0.3167, 0.3768, 0.2622, 0.3263, 0.2932, 0.3626, 0.3416, 0.4168, 0.3695, 0.4403, 0.4126, 0.4185, 0.4276, 0.3871, 0.3899, 0.4271, 0.3653, 0.4029, 0.3167, 0.3626, 0.3416, 0.3958, 0.3845, 0.3914, 0.3225, 0.4168, 0.3695, 0.3871, 0.3899, 0.3531, 0.3489, 0.4492, 0.41, 0.4271, 0.3653, 0.3958, 0.3845, 0.4263, 0.4241, 0.3628, 0.27, 0.3914, 0.3225, 0.3531, 0.3489, 0.3152, 0.3034, 0.4699, 0.4521, 0.4492, 0.41, 0.4263, 0.4241, 0.4548, 0.4614, 0.3304, 0.2115, 0.3628, 0.27, 0.3152, 0.3034, 0.2717, 0.2515, 0.4897, 0.4928, 0.4699, 0.4521, 0.4548, 0.4614, 0.4822, 0.4974, 0.2919, 0.1414, 0.3304, 0.2115, 0.2717, 0.2515, 0.2205, 0.1903, 0.4839, 0.4925, 0.5052, 0.5312, 0.4768, 0.4974, 0.5092, 0.533, 0.4897, 0.4928, 0.4822, 0.4974, 0.3462, 0.2, 0.3103, 0.1262, 0.2341, 0.1726, 0.2839, 0.2381, 0.4625, 0.4533, 0.4839, 0.4925, 0.4768, 0.4974, 0.4481, 0.4631, 0.3768, 0.2622, 0.3462, 0.2, 0.2839, 0.2381, 0.3263, 0.2932, 0.4403, 0.4126, 0.4625, 0.4533, 0.4481, 0.4631, 0.4185, 0.4276, 0.4822, 0.4974, 0.4548, 0.4614, 0.4419, 0.4733, 0.4758, 0.5033, 0.2205, 0.1903, 0.2717, 0.2515, 0.2218, 0.3023, 0.1596, 0.2524, 0.4768, 0.4974, 0.5052, 0.5312, 0.4708, 0.5036, 0.5092, 0.533, 0.4822, 0.4974, 0.4758, 0.5033, 0.2839, 0.2381, 0.2341, 0.1726, 0.1683, 0.2333, 0.2303, 0.2878, 0.4481, 0.4631, 0.4768, 0.4974, 0.4708, 0.5036, 0.436, 0.4756, 0.3263, 0.2932, 0.2839, 0.2381, 0.2303, 0.2878, 0.2827, 0.3335, 0.4185, 0.4276, 0.4481, 0.4631, 0.436, 0.4756, 0.4, 0.4465, 0.3626, 0.3416, 0.3263, 0.2932, 0.2827, 0.3335, 0.328, 0.374, 0.3871, 0.3899, 0.4185, 0.4276, 0.4, 0.4465, 0.362, 0.4157, 0.3958, 0.3845, 0.3626, 0.3416, 0.328, 0.374, 0.369, 0.4096, 0.3531, 0.3489, 0.3871, 0.3899, 0.362, 0.4157, 0.3208, 0.3822, 0.4263, 0.4241, 0.3958, 0.3845, 0.369, 0.4096, 0.4066, 0.4424, 0.3152, 0.3034, 0.3531, 0.3489, 0.3208, 0.3822, 0.2751, 0.3451, 0.4548, 0.4614, 0.4263, 0.4241, 0.4066, 0.4424, 0.4419, 0.4733, 0.2717, 0.2515, 0.3152, 0.3034, 0.2751, 0.3451, 0.2218, 0.3023, 0.369, 0.4096, 0.328, 0.374, 0.3004, 0.4126, 0.3476, 0.4394, 0.3208, 0.3822, 0.362, 0.4157, 0.3424, 0.4458, 0.2955, 0.421, 0.4066, 0.4424, 0.369, 0.4096, 0.3476, 0.4394, 0.3909, 0.4641, 0.2751, 0.3451, 0.3208, 0.3822, 0.2955, 0.421, 0.243, 0.3932, 0.4419, 0.4733, 0.4066, 0.4424, 0.3909, 0.4641, 0.4315, 0.4876, 0.2218, 0.3023, 0.2751, 0.3451, 0.243, 0.3932, 0.1832, 0.3622, 0.4758, 0.5033, 0.4419, 0.4733, 0.4315, 0.4876, 0.4707, 0.5104, 0.1596, 0.2524, 0.2218, 0.3023, 0.1832, 0.3622, 0.1127, 0.3255, 0.4708, 0.5036, 0.5052, 0.5312, 0.466, 0.5108, 0.5092, 0.533, 0.4758, 0.5033, 0.4707, 0.5104, 0.2303, 0.2878, 0.1683, 0.2333, 0.1157, 0.306, 0.1873, 0.3473, 0.436, 0.4756, 0.4708, 0.5036, 0.466, 0.5108, 0.4265, 0.4901, 0.2827, 0.3335, 0.2303, 0.2878, 0.1873, 0.3473, 0.2479, 0.3818, 0.4, 0.4465, 0.436, 0.4756, 0.4265, 0.4901, 0.3856, 0.4686, 0.328, 0.374, 0.2827, 0.3335, 0.2479, 0.3818, 0.3004, 0.4126, 0.362, 0.4157, 0.4, 0.4465, 0.3856, 0.4686, 0.3424, 0.4458, 0.466, 0.5108, 0.5052, 0.5312, 0.4628, 0.5188, 0.5092, 0.533, 0.4707, 0.5104, 0.467, 0.5184, 0.1873, 0.3473, 0.1157, 0.306, 0.07855, 0.388, 0.157, 0.4142, 0.4265, 0.4901, 0.466, 0.5108, 0.4628, 0.5188, 0.4199, 0.5062, 0.2479, 0.3818, 0.1873, 0.3473, 0.157, 0.4142, 0.2231, 0.4361, 0.3856, 0.4686, 0.4265, 0.4901, 0.4199, 0.5062, 0.3755, 0.493, 0.3004, 0.4126, 0.2479, 0.3818, 0.2231, 0.4361, 0.2812, 0.4558, 0.3424, 0.4458, 0.3856, 0.4686, 0.3755, 0.493, 0.3285, 0.479, 0.3476, 0.4394, 0.3004, 0.4126, 0.2812, 0.4558, 0.3324, 0.4728, 0.2955, 0.421, 0.3424, 0.4458, 0.3285, 0.479, 0.2776, 0.4637, 0.3909, 0.4641, 0.3476, 0.4394, 0.3324, 0.4728, 0.3797, 0.4886, 0.243, 0.3932, 0.2955, 0.421, 0.2776, 0.4637, 0.221, 0.4467, 0.4315, 0.4876, 0.3909, 0.4641, 0.3797, 0.4886, 0.4242, 0.5037, 0.1832, 0.3622, 0.243, 0.3932, 0.221, 0.4467, 0.1573, 0.4279, 0.4707, 0.5104, 0.4315, 0.4876, 0.4242, 0.5037, 0.467, 0.5184, 0.1127, 0.3255, 0.1832, 0.3622, 0.1573, 0.4279, 0.08118, 0.4054])
me_sphere_001.materials.append(mat_material_003)
me_sphere_001.use_remesh_preserve_volume = False
me_sphere_001.use_remesh_preserve_attributes = False
me_sphere_001.use_mirror_vertex_groups = False
me_sphere_001.update()

# ---- objects
ob_sphere = bpy.data.objects.new('Sphere', me_sphere_001)

# ---- transforms, parenting, visibility, modifiers, constraints
ob_sphere.location = (0.0, 0.0, 0.0)
ob_sphere.lineart.crease_threshold = 0.0

# ---- collection membership
col_collection_1.objects.link(ob_sphere)

# ---- scene / render settings (as saved in the file)
scene.frame_start = 1; scene.frame_end = 250; scene.frame_set(52)
scene.render.engine = 'CYCLES'
scene.render.resolution_percentage = 50
scene.render.dither_intensity = 0.0
scene.cycles.use_denoising = False
scene.cycles.samples = 128
scene.cycles.sampling_pattern = 'TABULATED_SOBOL'
scene.cycles.use_adaptive_sampling = False
scene.cycles.use_light_tree = False
scene.cycles.blur_glossy = 0.0
scene.cycles.sample_clamp_indirect = 0.0
scene.view_settings.view_transform = 'Standard'
bpy.context.view_layer.update()

# ---- added for rendering (the .blend has no active camera and no usable light): camera, sun
cam_auto = bpy.data.cameras.new('AutoCamera')
cam_auto.lens = 50.0
cam_auto.sensor_width = 36.0
cam_auto.clip_end = 1000.0
ob_auto_camera = bpy.data.objects.new('AutoCamera', cam_auto)
scene.collection.objects.link(ob_auto_camera)
ob_auto_camera.location = (3.20507, -3.84609, 2.56406)
ob_auto_camera.rotation_euler = (1.09748, -7.21219e-08, 0.694738)
scene.camera = ob_auto_camera
light_auto_sun = bpy.data.lights.new('AutoSun', 'SUN')
light_auto_sun.energy = 3.0
light_auto_sun.angle = 0.0523599
ob_auto_sun = bpy.data.objects.new('AutoSun', light_auto_sun)
scene.collection.objects.link(ob_auto_sun)
ob_auto_sun.rotation_euler = (0.872665, 0.174533, 0.523599)
bpy.context.view_layer.update()
